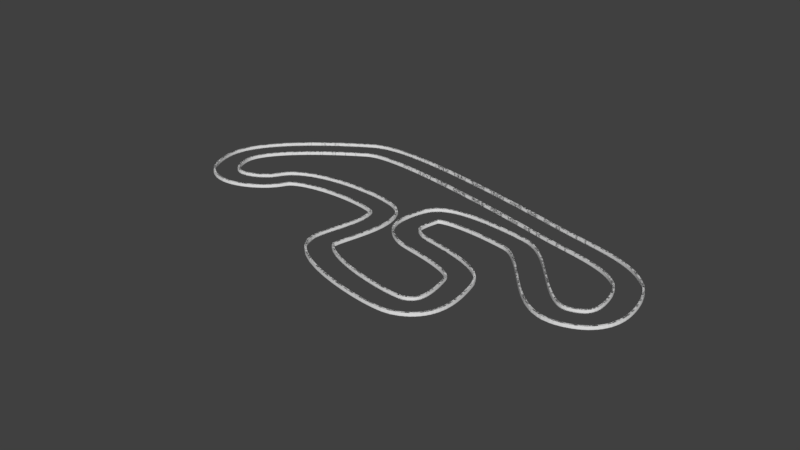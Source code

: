 # Source: TimeTrack.blend  (saved by Blender 2.77.0; exported with 4.5.12 LTS)
import bpy
from mathutils import Matrix  # noqa: F401  (used for matrix-valued properties, if any)

bpy.ops.wm.read_factory_settings(use_empty=True)
scene = bpy.context.scene
scene.name = 'Scene'

# ---- collections
col_collection_1 = bpy.data.collections.new('Collection 1'); scene.collection.children.link(col_collection_1)

# ---- world
world_world = bpy.data.worlds.new('World'); scene.world = world_world
world_world.color = (0.05088, 0.05088, 0.05088)
world_world.use_sun_shadow = False
world_world.sun_shadow_jitter_overblur = 0.0
world_world.cycles.sampling_method = 'MANUAL'

# ---- meshes
me_cube_001 = bpy.data.meshes.new('Cube.001')
me_cube_001.from_pydata([(-1.0, -1.0, -1.0), (-1.0, -1.0, 1.0), (-1.0, 1.0, -1.0), (-1.0, 1.0, 1.0), (1.0, -1.0, -1.0), (1.0, -1.0, 1.0), (1.0, 1.0, -1.0), (1.0, 1.0, 1.0), (-1.0, -1.188, -1.0), (-1.0, -1.188, 1.0), (1.0, -1.188, 1.0), (1.0, -1.188, -1.0), (1.0, -1.019, 10.0), (-1.0, -1.019, 10.0), (1.0, -1.169, 10.0), (-1.0, -1.169, 10.0), (-1.0, 1.0, -1.0), (-1.0, 1.0, 1.0), (-1.0, -1.0, -1.0), (-1.0, -1.0, 1.0), (1.0, 1.0, -1.0), (1.0, 1.0, 1.0), (1.0, -1.0, -1.0), (1.0, -1.0, 1.0), (-1.0, 1.188, -1.0), (-1.0, 1.188, 1.0), (1.0, 1.188, 1.0), (1.0, 1.188, -1.0), (1.0, 1.019, 10.0), (-1.0, 1.019, 10.0), (1.0, 1.169, 10.0), (-1.0, 1.169, 10.0)], [], [(3, 7, 6, 2), (5, 1, 13, 12), (10, 9, 8, 11), (0, 4, 11, 8), (12, 13, 15, 14), (9, 10, 14, 15), (0, 1, 5, 4), (19, 18, 22, 23), (21, 28, 29, 17), (26, 27, 24, 25), (16, 24, 27, 20), (28, 30, 31, 29), (25, 31, 30, 26), (16, 20, 21, 17)])
me_cube_001.use_remesh_preserve_volume = False
me_cube_001.use_remesh_preserve_attributes = False
me_cube_001.use_mirror_vertex_groups = False
me_cube_001.update()

# ---- curves / text
cu_beziercurve_001 = bpy.data.curves.new('BezierCurve.001', 'CURVE')
cu_beziercurve_001.dimensions = '3D'
_sp = cu_beziercurve_001.splines.new('BEZIER'); _sp.bezier_points.add(12)
_sp.bezier_points.foreach_set('co', [-3.152, 0.5093, 1.821e-08, 2.528, -0.3697, -1.482e-08, 4.897, -1.654, -1.482e-08, 4.286, -2.905, -1.482e-08, 2.184, -1.201, -1.482e-08, 0.0747, -1.3, -1.482e-08, 0.4044, -2.385, -1.482e-08, 2.164, -3.11, -1.482e-08, 1.811, -4.499, -1.482e-08, -0.8743, -3.636, -1.482e-08, -0.7785, -1.795, -1.482e-08, -3.674, -2.021, -1.482e-08, -5.284, -1.836, -1.482e-08])
_sp.bezier_points.foreach_set('handle_left', [-3.763, 0.1537, 2.102e-08, 1.595, -0.1277, -1.541e-08, 4.661, -0.6828, -1.565e-08, 4.974, -2.792, -1.561e-08, 2.819, -1.35, -1.847e-08, 0.2128, -0.8053, -1.571e-08, -0.0782, -2.144, -1.752e-08, 2.04, -2.612, -1.586e-08, 2.438, -4.322, -1.625e-08, -0.6433, -4.245, -1.677e-08, -0.4517, -2.358, -1.621e-08, -3.443, -1.316, -1.633e-08, -5.025, -3.137, -1.546e-08])
_sp.bezier_points.foreach_set('handle_right', [-2.406, 0.9436, 1.478e-08, 3.468, -0.6136, -1.422e-08, 5.056, -2.308, -1.425e-08, 3.576, -3.022, -1.399e-08, 2.031, -1.165, -1.394e-08, -0.09823, -1.919, -1.37e-08, 0.5943, -2.479, -1.375e-08, 2.296, -3.644, -1.37e-08, 1.426, -4.607, -1.394e-08, -0.9785, -3.361, -1.394e-08, -0.9854, -1.438, -1.394e-08, -3.792, -2.38, -1.404e-08, -5.458, -0.9632, -1.438e-08])
for _p, _l, _r in zip(_sp.bezier_points, ['ALIGNED', 'ALIGNED', 'ALIGNED', 'ALIGNED', 'ALIGNED', 'ALIGNED', 'ALIGNED', 'ALIGNED', 'ALIGNED', 'ALIGNED', 'ALIGNED', 'ALIGNED', 'ALIGNED'], ['ALIGNED', 'ALIGNED', 'ALIGNED', 'ALIGNED', 'ALIGNED', 'ALIGNED', 'ALIGNED', 'ALIGNED', 'ALIGNED', 'ALIGNED', 'ALIGNED', 'ALIGNED', 'ALIGNED']): _p.handle_left_type = _l; _p.handle_right_type = _r
_sp.order_u = 0
_sp.order_v = 0
_sp.use_cyclic_u = True
cu_beziercurve_001.use_path = True
cu_beziercurve_001.use_path_clamp = True
cu_beziercurve_001.bevel_resolution = 0
cu_beziercurve_001.fill_mode = 'HALF'
cu_beziercircle = bpy.data.curves.new('BezierCircle', 'CURVE')
cu_beziercircle.dimensions = '3D'
cu_beziercircle.use_path = True
cu_beziercircle.use_path_clamp = True
cu_beziercircle.bevel_resolution = 0
cu_beziercircle.fill_mode = 'HALF'

# ---- objects
ob_beziercurve = bpy.data.objects.new('BezierCurve', cu_beziercurve_001)
ob_beziercircle = bpy.data.objects.new('BezierCircle', cu_beziercircle)
ob_cube = bpy.data.objects.new('Cube', me_cube_001)

# ---- transforms, parenting, visibility, modifiers, constraints
ob_beziercurve.location = (0.0, 80.7, 0.0)
ob_beziercurve.scale = (32.0, 32.0, 32.0)
ob_beziercurve.lineart.crease_threshold = 0.0
ob_beziercircle.location = (0.2125, 8.727, 2.0)
ob_beziercircle.scale = (32.0, 32.0, 32.0)
ob_beziercircle.lineart.crease_threshold = 0.0
ob_cube.location = (0.0, 81.23, -5.96e-05)
ob_cube.scale = (2.0, 8.0, 0.2)
ob_cube.lineart.crease_threshold = 0.0
_m = ob_cube.modifiers.new('Array', 'ARRAY')
_m.fit_type = 'FIT_CURVE'
_m.curve = ob_beziercurve
_m.use_constant_offset = True
_m.constant_offset_displace = (0.0, 0.0, 0.0)
_m.use_merge_vertices = True
_m.merge_threshold = 1.0
_m = ob_cube.modifiers.new('Curve', 'CURVE')
_m.object = ob_beziercurve

# ---- collection membership
col_collection_1.objects.link(ob_beziercurve)
col_collection_1.objects.link(ob_beziercircle)
col_collection_1.objects.link(ob_cube)

# ---- scene / render settings (as saved in the file)
scene.frame_start = 1; scene.frame_end = 250; scene.frame_set(1)
scene.render.engine = 'BLENDER_EEVEE_NEXT'
scene.render.resolution_percentage = 50
scene.render.dither_intensity = 0.0
scene.cycles.use_denoising = False
scene.cycles.samples = 128
scene.cycles.sampling_pattern = 'TABULATED_SOBOL'
scene.cycles.light_sampling_threshold = 0.0
scene.cycles.use_adaptive_sampling = False
scene.cycles.use_light_tree = False
scene.cycles.blur_glossy = 0.0
scene.cycles.sample_clamp_indirect = 0.0
scene.view_settings.view_transform = 'Standard'
bpy.context.view_layer.update()

# ---- added for rendering (the .blend has no active camera and no usable light): camera, sun
cam_auto = bpy.data.cameras.new('AutoCamera')
cam_auto.lens = 50.0
cam_auto.sensor_width = 36.0
cam_auto.clip_end = 7375.91
ob_auto_camera = bpy.data.objects.new('AutoCamera', cam_auto)
scene.collection.objects.link(ob_auto_camera)
ob_auto_camera.location = (414.091, -487.467, 336.225)
ob_auto_camera.rotation_euler = (1.09748, -7.21219e-08, 0.694738)
scene.camera = ob_auto_camera
light_auto_sun = bpy.data.lights.new('AutoSun', 'SUN')
light_auto_sun.energy = 3.0
light_auto_sun.angle = 0.0523599
ob_auto_sun = bpy.data.objects.new('AutoSun', light_auto_sun)
scene.collection.objects.link(ob_auto_sun)
ob_auto_sun.rotation_euler = (0.872665, 0.174533, 0.523599)
bpy.context.view_layer.update()
